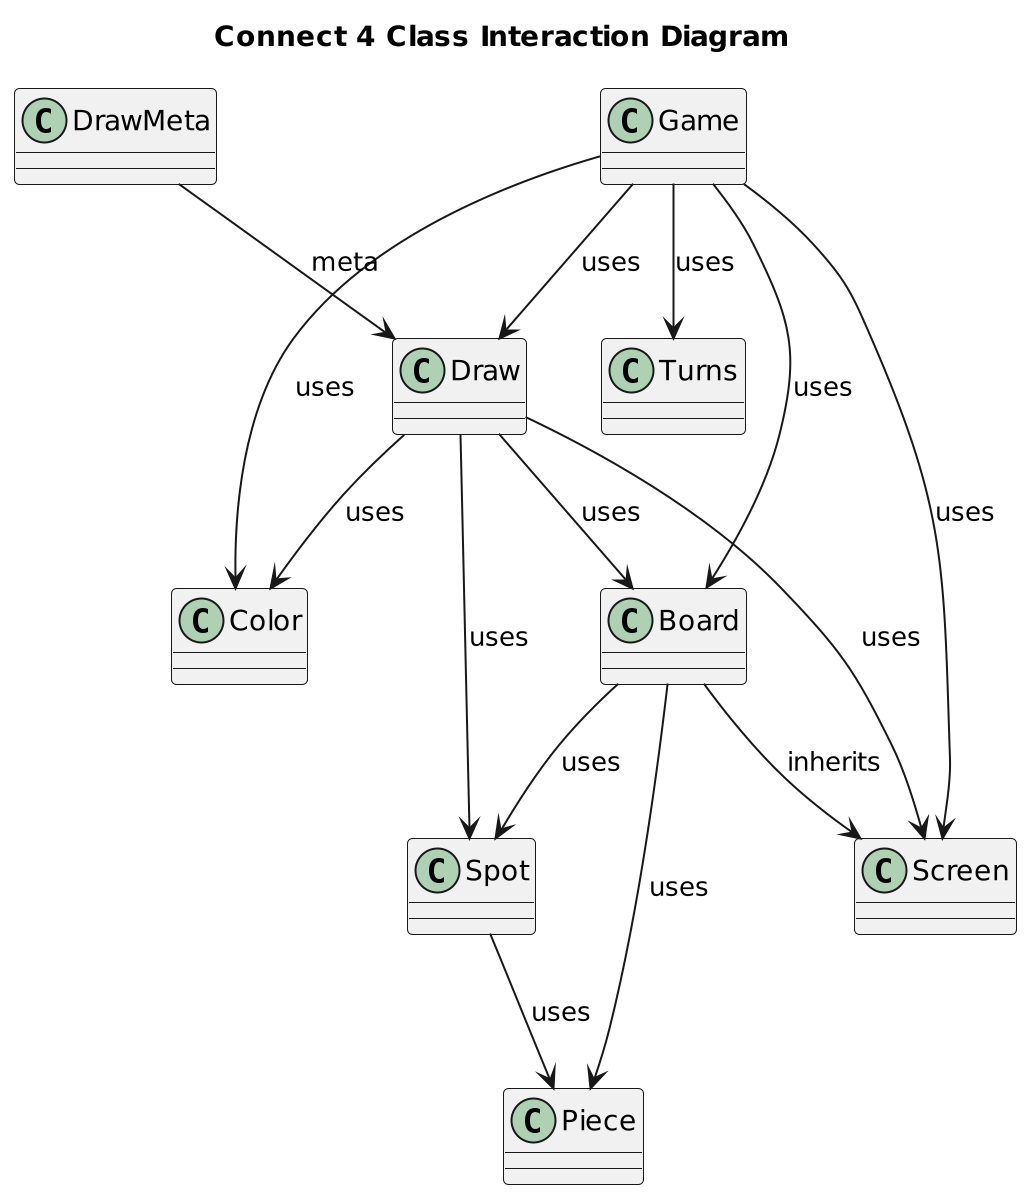

The diagram above was rendered by PlantUML. Its source (embedded in the PNG):
@startuml
scale 2
title "Connect 4 Class Interaction Diagram"
class Game {
}

class Turns {
}

class Screen {
}

class Piece {
}

class Spot {
}

class Board {
}

class Color {
}

class DrawMeta {
}

class Draw {
}

Game --> Turns : uses
Game --> Board : uses
Game --> Screen : uses
Game --> Color : uses
Game --> Draw : uses

Board --> Screen : inherits
Board --> Piece : uses
Board --> Spot : uses

Spot --> Piece : uses

DrawMeta --> Draw : meta

Draw --> Board : uses
Draw --> Screen : uses
Draw --> Spot : uses
Draw --> Color : uses
@enduml